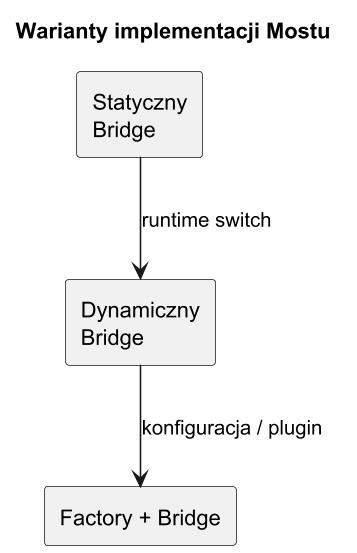

The diagram above was rendered by PlantUML. Its source (embedded in the PNG):
@startuml bridge_variants
title Warianty implementacji Mostu

skinparam monochrome true
skinparam dpi 150

rectangle "Statyczny\nBridge" as S
rectangle "Dynamiczny\nBridge" as D
rectangle "Factory + Bridge" as F

S --> D : runtime switch
D --> F : konfiguracja / plugin

@enduml